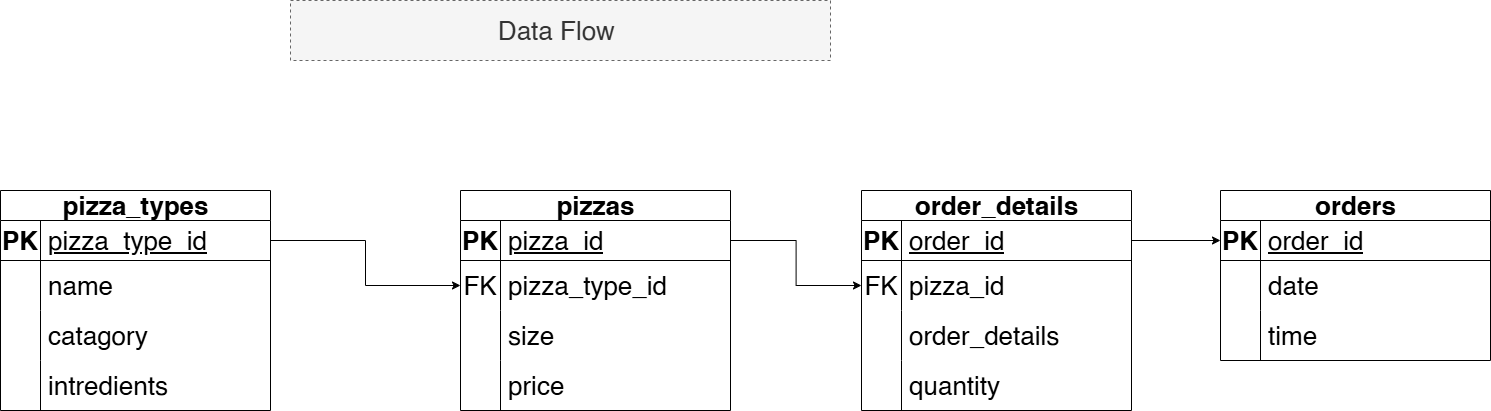

The diagram above was exported from draw.io. Its source (the exported page's mxGraphModel, read from the mxfile embedded in the PNG):
<mxGraphModel dx="2144" dy="1074" grid="1" gridSize="10" guides="1" tooltips="1" connect="1" arrows="1" fold="1" page="0" pageScale="1" pageWidth="850" pageHeight="1100" math="0" shadow="0">
  <root>
    <mxCell id="0" />
    <mxCell id="1" parent="0" />
    <mxCell id="-Y2F_YQyf5grhyPAn8Gq-1" value="&lt;font&gt;Data Flow&amp;nbsp;&lt;/font&gt;" style="rounded=0;whiteSpace=wrap;html=1;dashed=1;fillColor=#f5f5f5;fontColor=#333333;strokeColor=#666666;fontSize=26;" parent="1" vertex="1">
      <mxGeometry x="190" y="50" width="540" height="60" as="geometry" />
    </mxCell>
    <mxCell id="-Y2F_YQyf5grhyPAn8Gq-3" value="pizzas" style="shape=table;startSize=30;container=1;collapsible=1;childLayout=tableLayout;fixedRows=1;rowLines=0;fontStyle=1;align=center;resizeLast=1;html=1;fontSize=26;" parent="1" vertex="1">
      <mxGeometry x="360" y="240" width="270" height="220" as="geometry" />
    </mxCell>
    <mxCell id="-Y2F_YQyf5grhyPAn8Gq-4" value="" style="shape=tableRow;horizontal=0;startSize=0;swimlaneHead=0;swimlaneBody=0;fillColor=none;collapsible=0;dropTarget=0;points=[[0,0.5],[1,0.5]];portConstraint=eastwest;top=0;left=0;right=0;bottom=1;fontSize=26;" parent="-Y2F_YQyf5grhyPAn8Gq-3" vertex="1">
      <mxGeometry y="30" width="270" height="40" as="geometry" />
    </mxCell>
    <mxCell id="-Y2F_YQyf5grhyPAn8Gq-5" value="PK" style="shape=partialRectangle;connectable=0;fillColor=none;top=0;left=0;bottom=0;right=0;fontStyle=1;overflow=hidden;whiteSpace=wrap;html=1;fontSize=26;" parent="-Y2F_YQyf5grhyPAn8Gq-4" vertex="1">
      <mxGeometry width="40" height="40" as="geometry">
        <mxRectangle width="40" height="40" as="alternateBounds" />
      </mxGeometry>
    </mxCell>
    <mxCell id="-Y2F_YQyf5grhyPAn8Gq-6" value="&lt;span style=&quot;font-weight: normal;&quot;&gt;pizza_id&lt;/span&gt;" style="shape=partialRectangle;connectable=0;fillColor=none;top=0;left=0;bottom=0;right=0;align=left;spacingLeft=6;fontStyle=5;overflow=hidden;whiteSpace=wrap;html=1;fontSize=26;" parent="-Y2F_YQyf5grhyPAn8Gq-4" vertex="1">
      <mxGeometry x="40" width="230" height="40" as="geometry">
        <mxRectangle width="230" height="40" as="alternateBounds" />
      </mxGeometry>
    </mxCell>
    <mxCell id="-Y2F_YQyf5grhyPAn8Gq-7" value="" style="shape=tableRow;horizontal=0;startSize=0;swimlaneHead=0;swimlaneBody=0;fillColor=none;collapsible=0;dropTarget=0;points=[[0,0.5],[1,0.5]];portConstraint=eastwest;top=0;left=0;right=0;bottom=0;fontSize=26;" parent="-Y2F_YQyf5grhyPAn8Gq-3" vertex="1">
      <mxGeometry y="70" width="270" height="50" as="geometry" />
    </mxCell>
    <mxCell id="-Y2F_YQyf5grhyPAn8Gq-8" value="FK" style="shape=partialRectangle;connectable=0;fillColor=none;top=0;left=0;bottom=0;right=0;editable=1;overflow=hidden;whiteSpace=wrap;html=1;fontSize=26;" parent="-Y2F_YQyf5grhyPAn8Gq-7" vertex="1">
      <mxGeometry width="40" height="50" as="geometry">
        <mxRectangle width="40" height="50" as="alternateBounds" />
      </mxGeometry>
    </mxCell>
    <mxCell id="-Y2F_YQyf5grhyPAn8Gq-9" value="pizza_type_id" style="shape=partialRectangle;connectable=0;fillColor=none;top=0;left=0;bottom=0;right=0;align=left;spacingLeft=6;overflow=hidden;whiteSpace=wrap;html=1;fontSize=26;" parent="-Y2F_YQyf5grhyPAn8Gq-7" vertex="1">
      <mxGeometry x="40" width="230" height="50" as="geometry">
        <mxRectangle width="230" height="50" as="alternateBounds" />
      </mxGeometry>
    </mxCell>
    <mxCell id="-Y2F_YQyf5grhyPAn8Gq-16" value="" style="shape=tableRow;horizontal=0;startSize=0;swimlaneHead=0;swimlaneBody=0;fillColor=none;collapsible=0;dropTarget=0;points=[[0,0.5],[1,0.5]];portConstraint=eastwest;top=0;left=0;right=0;bottom=0;fontSize=26;" parent="-Y2F_YQyf5grhyPAn8Gq-3" vertex="1">
      <mxGeometry y="120" width="270" height="50" as="geometry" />
    </mxCell>
    <mxCell id="-Y2F_YQyf5grhyPAn8Gq-17" value="" style="shape=partialRectangle;connectable=0;fillColor=none;top=0;left=0;bottom=0;right=0;editable=1;overflow=hidden;whiteSpace=wrap;html=1;fontSize=26;" parent="-Y2F_YQyf5grhyPAn8Gq-16" vertex="1">
      <mxGeometry width="40" height="50" as="geometry">
        <mxRectangle width="40" height="50" as="alternateBounds" />
      </mxGeometry>
    </mxCell>
    <mxCell id="-Y2F_YQyf5grhyPAn8Gq-18" value="size" style="shape=partialRectangle;connectable=0;fillColor=none;top=0;left=0;bottom=0;right=0;align=left;spacingLeft=6;overflow=hidden;whiteSpace=wrap;html=1;fontSize=26;" parent="-Y2F_YQyf5grhyPAn8Gq-16" vertex="1">
      <mxGeometry x="40" width="230" height="50" as="geometry">
        <mxRectangle width="230" height="50" as="alternateBounds" />
      </mxGeometry>
    </mxCell>
    <mxCell id="-Y2F_YQyf5grhyPAn8Gq-19" value="" style="shape=tableRow;horizontal=0;startSize=0;swimlaneHead=0;swimlaneBody=0;fillColor=none;collapsible=0;dropTarget=0;points=[[0,0.5],[1,0.5]];portConstraint=eastwest;top=0;left=0;right=0;bottom=0;fontSize=26;" parent="-Y2F_YQyf5grhyPAn8Gq-3" vertex="1">
      <mxGeometry y="170" width="270" height="50" as="geometry" />
    </mxCell>
    <mxCell id="-Y2F_YQyf5grhyPAn8Gq-20" value="" style="shape=partialRectangle;connectable=0;fillColor=none;top=0;left=0;bottom=0;right=0;editable=1;overflow=hidden;whiteSpace=wrap;html=1;fontSize=26;" parent="-Y2F_YQyf5grhyPAn8Gq-19" vertex="1">
      <mxGeometry width="40" height="50" as="geometry">
        <mxRectangle width="40" height="50" as="alternateBounds" />
      </mxGeometry>
    </mxCell>
    <mxCell id="-Y2F_YQyf5grhyPAn8Gq-21" value="price" style="shape=partialRectangle;connectable=0;fillColor=none;top=0;left=0;bottom=0;right=0;align=left;spacingLeft=6;overflow=hidden;whiteSpace=wrap;html=1;fontSize=26;" parent="-Y2F_YQyf5grhyPAn8Gq-19" vertex="1">
      <mxGeometry x="40" width="230" height="50" as="geometry">
        <mxRectangle width="230" height="50" as="alternateBounds" />
      </mxGeometry>
    </mxCell>
    <mxCell id="-Y2F_YQyf5grhyPAn8Gq-22" value="pizza_types" style="shape=table;startSize=30;container=1;collapsible=1;childLayout=tableLayout;fixedRows=1;rowLines=0;fontStyle=1;align=center;resizeLast=1;html=1;fontSize=26;" parent="1" vertex="1">
      <mxGeometry x="-100" y="240" width="270" height="220" as="geometry" />
    </mxCell>
    <mxCell id="-Y2F_YQyf5grhyPAn8Gq-23" value="" style="shape=tableRow;horizontal=0;startSize=0;swimlaneHead=0;swimlaneBody=0;fillColor=none;collapsible=0;dropTarget=0;points=[[0,0.5],[1,0.5]];portConstraint=eastwest;top=0;left=0;right=0;bottom=1;fontSize=26;" parent="-Y2F_YQyf5grhyPAn8Gq-22" vertex="1">
      <mxGeometry y="30" width="270" height="40" as="geometry" />
    </mxCell>
    <mxCell id="-Y2F_YQyf5grhyPAn8Gq-24" value="PK" style="shape=partialRectangle;connectable=0;fillColor=none;top=0;left=0;bottom=0;right=0;fontStyle=1;overflow=hidden;whiteSpace=wrap;html=1;fontSize=26;" parent="-Y2F_YQyf5grhyPAn8Gq-23" vertex="1">
      <mxGeometry width="40" height="40" as="geometry">
        <mxRectangle width="40" height="40" as="alternateBounds" />
      </mxGeometry>
    </mxCell>
    <mxCell id="-Y2F_YQyf5grhyPAn8Gq-25" value="&lt;span style=&quot;font-weight: 400;&quot;&gt;pizza_type_id&lt;/span&gt;" style="shape=partialRectangle;connectable=0;fillColor=none;top=0;left=0;bottom=0;right=0;align=left;spacingLeft=6;fontStyle=5;overflow=hidden;whiteSpace=wrap;html=1;fontSize=26;" parent="-Y2F_YQyf5grhyPAn8Gq-23" vertex="1">
      <mxGeometry x="40" width="230" height="40" as="geometry">
        <mxRectangle width="230" height="40" as="alternateBounds" />
      </mxGeometry>
    </mxCell>
    <mxCell id="-Y2F_YQyf5grhyPAn8Gq-26" value="" style="shape=tableRow;horizontal=0;startSize=0;swimlaneHead=0;swimlaneBody=0;fillColor=none;collapsible=0;dropTarget=0;points=[[0,0.5],[1,0.5]];portConstraint=eastwest;top=0;left=0;right=0;bottom=0;fontSize=26;" parent="-Y2F_YQyf5grhyPAn8Gq-22" vertex="1">
      <mxGeometry y="70" width="270" height="50" as="geometry" />
    </mxCell>
    <mxCell id="-Y2F_YQyf5grhyPAn8Gq-27" value="" style="shape=partialRectangle;connectable=0;fillColor=none;top=0;left=0;bottom=0;right=0;editable=1;overflow=hidden;whiteSpace=wrap;html=1;fontSize=26;" parent="-Y2F_YQyf5grhyPAn8Gq-26" vertex="1">
      <mxGeometry width="40" height="50" as="geometry">
        <mxRectangle width="40" height="50" as="alternateBounds" />
      </mxGeometry>
    </mxCell>
    <mxCell id="-Y2F_YQyf5grhyPAn8Gq-28" value="name" style="shape=partialRectangle;connectable=0;fillColor=none;top=0;left=0;bottom=0;right=0;align=left;spacingLeft=6;overflow=hidden;whiteSpace=wrap;html=1;fontSize=26;" parent="-Y2F_YQyf5grhyPAn8Gq-26" vertex="1">
      <mxGeometry x="40" width="230" height="50" as="geometry">
        <mxRectangle width="230" height="50" as="alternateBounds" />
      </mxGeometry>
    </mxCell>
    <mxCell id="-Y2F_YQyf5grhyPAn8Gq-29" value="" style="shape=tableRow;horizontal=0;startSize=0;swimlaneHead=0;swimlaneBody=0;fillColor=none;collapsible=0;dropTarget=0;points=[[0,0.5],[1,0.5]];portConstraint=eastwest;top=0;left=0;right=0;bottom=0;fontSize=26;" parent="-Y2F_YQyf5grhyPAn8Gq-22" vertex="1">
      <mxGeometry y="120" width="270" height="50" as="geometry" />
    </mxCell>
    <mxCell id="-Y2F_YQyf5grhyPAn8Gq-30" value="" style="shape=partialRectangle;connectable=0;fillColor=none;top=0;left=0;bottom=0;right=0;editable=1;overflow=hidden;whiteSpace=wrap;html=1;fontSize=26;" parent="-Y2F_YQyf5grhyPAn8Gq-29" vertex="1">
      <mxGeometry width="40" height="50" as="geometry">
        <mxRectangle width="40" height="50" as="alternateBounds" />
      </mxGeometry>
    </mxCell>
    <mxCell id="-Y2F_YQyf5grhyPAn8Gq-31" value="catagory" style="shape=partialRectangle;connectable=0;fillColor=none;top=0;left=0;bottom=0;right=0;align=left;spacingLeft=6;overflow=hidden;whiteSpace=wrap;html=1;fontSize=26;" parent="-Y2F_YQyf5grhyPAn8Gq-29" vertex="1">
      <mxGeometry x="40" width="230" height="50" as="geometry">
        <mxRectangle width="230" height="50" as="alternateBounds" />
      </mxGeometry>
    </mxCell>
    <mxCell id="-Y2F_YQyf5grhyPAn8Gq-32" value="" style="shape=tableRow;horizontal=0;startSize=0;swimlaneHead=0;swimlaneBody=0;fillColor=none;collapsible=0;dropTarget=0;points=[[0,0.5],[1,0.5]];portConstraint=eastwest;top=0;left=0;right=0;bottom=0;fontSize=26;" parent="-Y2F_YQyf5grhyPAn8Gq-22" vertex="1">
      <mxGeometry y="170" width="270" height="50" as="geometry" />
    </mxCell>
    <mxCell id="-Y2F_YQyf5grhyPAn8Gq-33" value="" style="shape=partialRectangle;connectable=0;fillColor=none;top=0;left=0;bottom=0;right=0;editable=1;overflow=hidden;whiteSpace=wrap;html=1;fontSize=26;" parent="-Y2F_YQyf5grhyPAn8Gq-32" vertex="1">
      <mxGeometry width="40" height="50" as="geometry">
        <mxRectangle width="40" height="50" as="alternateBounds" />
      </mxGeometry>
    </mxCell>
    <mxCell id="-Y2F_YQyf5grhyPAn8Gq-34" value="intredients" style="shape=partialRectangle;connectable=0;fillColor=none;top=0;left=0;bottom=0;right=0;align=left;spacingLeft=6;overflow=hidden;whiteSpace=wrap;html=1;fontSize=26;" parent="-Y2F_YQyf5grhyPAn8Gq-32" vertex="1">
      <mxGeometry x="40" width="230" height="50" as="geometry">
        <mxRectangle width="230" height="50" as="alternateBounds" />
      </mxGeometry>
    </mxCell>
    <mxCell id="-Y2F_YQyf5grhyPAn8Gq-35" value="order_details" style="shape=table;startSize=30;container=1;collapsible=1;childLayout=tableLayout;fixedRows=1;rowLines=0;fontStyle=1;align=center;resizeLast=1;html=1;fontSize=26;" parent="1" vertex="1">
      <mxGeometry x="761" y="240" width="270" height="220" as="geometry" />
    </mxCell>
    <mxCell id="-Y2F_YQyf5grhyPAn8Gq-36" value="" style="shape=tableRow;horizontal=0;startSize=0;swimlaneHead=0;swimlaneBody=0;fillColor=none;collapsible=0;dropTarget=0;points=[[0,0.5],[1,0.5]];portConstraint=eastwest;top=0;left=0;right=0;bottom=1;fontSize=26;" parent="-Y2F_YQyf5grhyPAn8Gq-35" vertex="1">
      <mxGeometry y="30" width="270" height="40" as="geometry" />
    </mxCell>
    <mxCell id="-Y2F_YQyf5grhyPAn8Gq-37" value="PK" style="shape=partialRectangle;connectable=0;fillColor=none;top=0;left=0;bottom=0;right=0;fontStyle=1;overflow=hidden;whiteSpace=wrap;html=1;fontSize=26;" parent="-Y2F_YQyf5grhyPAn8Gq-36" vertex="1">
      <mxGeometry width="40" height="40" as="geometry">
        <mxRectangle width="40" height="40" as="alternateBounds" />
      </mxGeometry>
    </mxCell>
    <mxCell id="-Y2F_YQyf5grhyPAn8Gq-38" value="&lt;span style=&quot;font-weight: normal;&quot;&gt;order_id&lt;/span&gt;" style="shape=partialRectangle;connectable=0;fillColor=none;top=0;left=0;bottom=0;right=0;align=left;spacingLeft=6;fontStyle=5;overflow=hidden;whiteSpace=wrap;html=1;fontSize=26;" parent="-Y2F_YQyf5grhyPAn8Gq-36" vertex="1">
      <mxGeometry x="40" width="230" height="40" as="geometry">
        <mxRectangle width="230" height="40" as="alternateBounds" />
      </mxGeometry>
    </mxCell>
    <mxCell id="-Y2F_YQyf5grhyPAn8Gq-39" value="" style="shape=tableRow;horizontal=0;startSize=0;swimlaneHead=0;swimlaneBody=0;fillColor=none;collapsible=0;dropTarget=0;points=[[0,0.5],[1,0.5]];portConstraint=eastwest;top=0;left=0;right=0;bottom=0;fontSize=26;" parent="-Y2F_YQyf5grhyPAn8Gq-35" vertex="1">
      <mxGeometry y="70" width="270" height="50" as="geometry" />
    </mxCell>
    <mxCell id="-Y2F_YQyf5grhyPAn8Gq-40" value="FK" style="shape=partialRectangle;connectable=0;fillColor=none;top=0;left=0;bottom=0;right=0;editable=1;overflow=hidden;whiteSpace=wrap;html=1;fontSize=26;" parent="-Y2F_YQyf5grhyPAn8Gq-39" vertex="1">
      <mxGeometry width="40" height="50" as="geometry">
        <mxRectangle width="40" height="50" as="alternateBounds" />
      </mxGeometry>
    </mxCell>
    <mxCell id="-Y2F_YQyf5grhyPAn8Gq-41" value="pizza_id" style="shape=partialRectangle;connectable=0;fillColor=none;top=0;left=0;bottom=0;right=0;align=left;spacingLeft=6;overflow=hidden;whiteSpace=wrap;html=1;fontSize=26;" parent="-Y2F_YQyf5grhyPAn8Gq-39" vertex="1">
      <mxGeometry x="40" width="230" height="50" as="geometry">
        <mxRectangle width="230" height="50" as="alternateBounds" />
      </mxGeometry>
    </mxCell>
    <mxCell id="-Y2F_YQyf5grhyPAn8Gq-42" value="" style="shape=tableRow;horizontal=0;startSize=0;swimlaneHead=0;swimlaneBody=0;fillColor=none;collapsible=0;dropTarget=0;points=[[0,0.5],[1,0.5]];portConstraint=eastwest;top=0;left=0;right=0;bottom=0;fontSize=26;" parent="-Y2F_YQyf5grhyPAn8Gq-35" vertex="1">
      <mxGeometry y="120" width="270" height="50" as="geometry" />
    </mxCell>
    <mxCell id="-Y2F_YQyf5grhyPAn8Gq-43" value="" style="shape=partialRectangle;connectable=0;fillColor=none;top=0;left=0;bottom=0;right=0;editable=1;overflow=hidden;whiteSpace=wrap;html=1;fontSize=26;" parent="-Y2F_YQyf5grhyPAn8Gq-42" vertex="1">
      <mxGeometry width="40" height="50" as="geometry">
        <mxRectangle width="40" height="50" as="alternateBounds" />
      </mxGeometry>
    </mxCell>
    <mxCell id="-Y2F_YQyf5grhyPAn8Gq-44" value="order_details" style="shape=partialRectangle;connectable=0;fillColor=none;top=0;left=0;bottom=0;right=0;align=left;spacingLeft=6;overflow=hidden;whiteSpace=wrap;html=1;fontSize=26;" parent="-Y2F_YQyf5grhyPAn8Gq-42" vertex="1">
      <mxGeometry x="40" width="230" height="50" as="geometry">
        <mxRectangle width="230" height="50" as="alternateBounds" />
      </mxGeometry>
    </mxCell>
    <mxCell id="-Y2F_YQyf5grhyPAn8Gq-45" value="" style="shape=tableRow;horizontal=0;startSize=0;swimlaneHead=0;swimlaneBody=0;fillColor=none;collapsible=0;dropTarget=0;points=[[0,0.5],[1,0.5]];portConstraint=eastwest;top=0;left=0;right=0;bottom=0;fontSize=26;" parent="-Y2F_YQyf5grhyPAn8Gq-35" vertex="1">
      <mxGeometry y="170" width="270" height="50" as="geometry" />
    </mxCell>
    <mxCell id="-Y2F_YQyf5grhyPAn8Gq-46" value="" style="shape=partialRectangle;connectable=0;fillColor=none;top=0;left=0;bottom=0;right=0;editable=1;overflow=hidden;whiteSpace=wrap;html=1;fontSize=26;" parent="-Y2F_YQyf5grhyPAn8Gq-45" vertex="1">
      <mxGeometry width="40" height="50" as="geometry">
        <mxRectangle width="40" height="50" as="alternateBounds" />
      </mxGeometry>
    </mxCell>
    <mxCell id="-Y2F_YQyf5grhyPAn8Gq-47" value="quantity" style="shape=partialRectangle;connectable=0;fillColor=none;top=0;left=0;bottom=0;right=0;align=left;spacingLeft=6;overflow=hidden;whiteSpace=wrap;html=1;fontSize=26;" parent="-Y2F_YQyf5grhyPAn8Gq-45" vertex="1">
      <mxGeometry x="40" width="230" height="50" as="geometry">
        <mxRectangle width="230" height="50" as="alternateBounds" />
      </mxGeometry>
    </mxCell>
    <mxCell id="-Y2F_YQyf5grhyPAn8Gq-48" value="orders" style="shape=table;startSize=30;container=1;collapsible=1;childLayout=tableLayout;fixedRows=1;rowLines=0;fontStyle=1;align=center;resizeLast=1;html=1;fontSize=26;" parent="1" vertex="1">
      <mxGeometry x="1120" y="240" width="270" height="170" as="geometry" />
    </mxCell>
    <mxCell id="-Y2F_YQyf5grhyPAn8Gq-49" value="" style="shape=tableRow;horizontal=0;startSize=0;swimlaneHead=0;swimlaneBody=0;fillColor=none;collapsible=0;dropTarget=0;points=[[0,0.5],[1,0.5]];portConstraint=eastwest;top=0;left=0;right=0;bottom=1;fontSize=26;" parent="-Y2F_YQyf5grhyPAn8Gq-48" vertex="1">
      <mxGeometry y="30" width="270" height="40" as="geometry" />
    </mxCell>
    <mxCell id="-Y2F_YQyf5grhyPAn8Gq-50" value="PK" style="shape=partialRectangle;connectable=0;fillColor=none;top=0;left=0;bottom=0;right=0;fontStyle=1;overflow=hidden;whiteSpace=wrap;html=1;fontSize=26;" parent="-Y2F_YQyf5grhyPAn8Gq-49" vertex="1">
      <mxGeometry width="40" height="40" as="geometry">
        <mxRectangle width="40" height="40" as="alternateBounds" />
      </mxGeometry>
    </mxCell>
    <mxCell id="-Y2F_YQyf5grhyPAn8Gq-51" value="&lt;span style=&quot;font-weight: normal;&quot;&gt;order_id&lt;/span&gt;" style="shape=partialRectangle;connectable=0;fillColor=none;top=0;left=0;bottom=0;right=0;align=left;spacingLeft=6;fontStyle=5;overflow=hidden;whiteSpace=wrap;html=1;fontSize=26;" parent="-Y2F_YQyf5grhyPAn8Gq-49" vertex="1">
      <mxGeometry x="40" width="230" height="40" as="geometry">
        <mxRectangle width="230" height="40" as="alternateBounds" />
      </mxGeometry>
    </mxCell>
    <mxCell id="-Y2F_YQyf5grhyPAn8Gq-52" value="" style="shape=tableRow;horizontal=0;startSize=0;swimlaneHead=0;swimlaneBody=0;fillColor=none;collapsible=0;dropTarget=0;points=[[0,0.5],[1,0.5]];portConstraint=eastwest;top=0;left=0;right=0;bottom=0;fontSize=26;" parent="-Y2F_YQyf5grhyPAn8Gq-48" vertex="1">
      <mxGeometry y="70" width="270" height="50" as="geometry" />
    </mxCell>
    <mxCell id="-Y2F_YQyf5grhyPAn8Gq-53" value="&lt;div&gt;&lt;br&gt;&lt;/div&gt;" style="shape=partialRectangle;connectable=0;fillColor=none;top=0;left=0;bottom=0;right=0;editable=1;overflow=hidden;whiteSpace=wrap;html=1;fontSize=26;" parent="-Y2F_YQyf5grhyPAn8Gq-52" vertex="1">
      <mxGeometry width="40" height="50" as="geometry">
        <mxRectangle width="40" height="50" as="alternateBounds" />
      </mxGeometry>
    </mxCell>
    <mxCell id="-Y2F_YQyf5grhyPAn8Gq-54" value="date" style="shape=partialRectangle;connectable=0;fillColor=none;top=0;left=0;bottom=0;right=0;align=left;spacingLeft=6;overflow=hidden;whiteSpace=wrap;html=1;fontSize=26;" parent="-Y2F_YQyf5grhyPAn8Gq-52" vertex="1">
      <mxGeometry x="40" width="230" height="50" as="geometry">
        <mxRectangle width="230" height="50" as="alternateBounds" />
      </mxGeometry>
    </mxCell>
    <mxCell id="-Y2F_YQyf5grhyPAn8Gq-55" value="" style="shape=tableRow;horizontal=0;startSize=0;swimlaneHead=0;swimlaneBody=0;fillColor=none;collapsible=0;dropTarget=0;points=[[0,0.5],[1,0.5]];portConstraint=eastwest;top=0;left=0;right=0;bottom=0;fontSize=26;" parent="-Y2F_YQyf5grhyPAn8Gq-48" vertex="1">
      <mxGeometry y="120" width="270" height="50" as="geometry" />
    </mxCell>
    <mxCell id="-Y2F_YQyf5grhyPAn8Gq-56" value="" style="shape=partialRectangle;connectable=0;fillColor=none;top=0;left=0;bottom=0;right=0;editable=1;overflow=hidden;whiteSpace=wrap;html=1;fontSize=26;" parent="-Y2F_YQyf5grhyPAn8Gq-55" vertex="1">
      <mxGeometry width="40" height="50" as="geometry">
        <mxRectangle width="40" height="50" as="alternateBounds" />
      </mxGeometry>
    </mxCell>
    <mxCell id="-Y2F_YQyf5grhyPAn8Gq-57" value="time" style="shape=partialRectangle;connectable=0;fillColor=none;top=0;left=0;bottom=0;right=0;align=left;spacingLeft=6;overflow=hidden;whiteSpace=wrap;html=1;fontSize=26;" parent="-Y2F_YQyf5grhyPAn8Gq-55" vertex="1">
      <mxGeometry x="40" width="230" height="50" as="geometry">
        <mxRectangle width="230" height="50" as="alternateBounds" />
      </mxGeometry>
    </mxCell>
    <mxCell id="-Y2F_YQyf5grhyPAn8Gq-61" style="edgeStyle=orthogonalEdgeStyle;rounded=0;orthogonalLoop=1;jettySize=auto;html=1;entryX=0;entryY=0.5;entryDx=0;entryDy=0;" parent="1" source="-Y2F_YQyf5grhyPAn8Gq-23" target="-Y2F_YQyf5grhyPAn8Gq-7" edge="1">
      <mxGeometry relative="1" as="geometry" />
    </mxCell>
    <mxCell id="-Y2F_YQyf5grhyPAn8Gq-62" style="edgeStyle=orthogonalEdgeStyle;rounded=0;orthogonalLoop=1;jettySize=auto;html=1;entryX=0;entryY=0.5;entryDx=0;entryDy=0;" parent="1" source="-Y2F_YQyf5grhyPAn8Gq-4" target="-Y2F_YQyf5grhyPAn8Gq-39" edge="1">
      <mxGeometry relative="1" as="geometry" />
    </mxCell>
    <mxCell id="-Y2F_YQyf5grhyPAn8Gq-63" style="edgeStyle=orthogonalEdgeStyle;rounded=0;orthogonalLoop=1;jettySize=auto;html=1;entryX=0;entryY=0.5;entryDx=0;entryDy=0;" parent="1" source="-Y2F_YQyf5grhyPAn8Gq-36" target="-Y2F_YQyf5grhyPAn8Gq-49" edge="1">
      <mxGeometry relative="1" as="geometry" />
    </mxCell>
  </root>
</mxGraphModel>